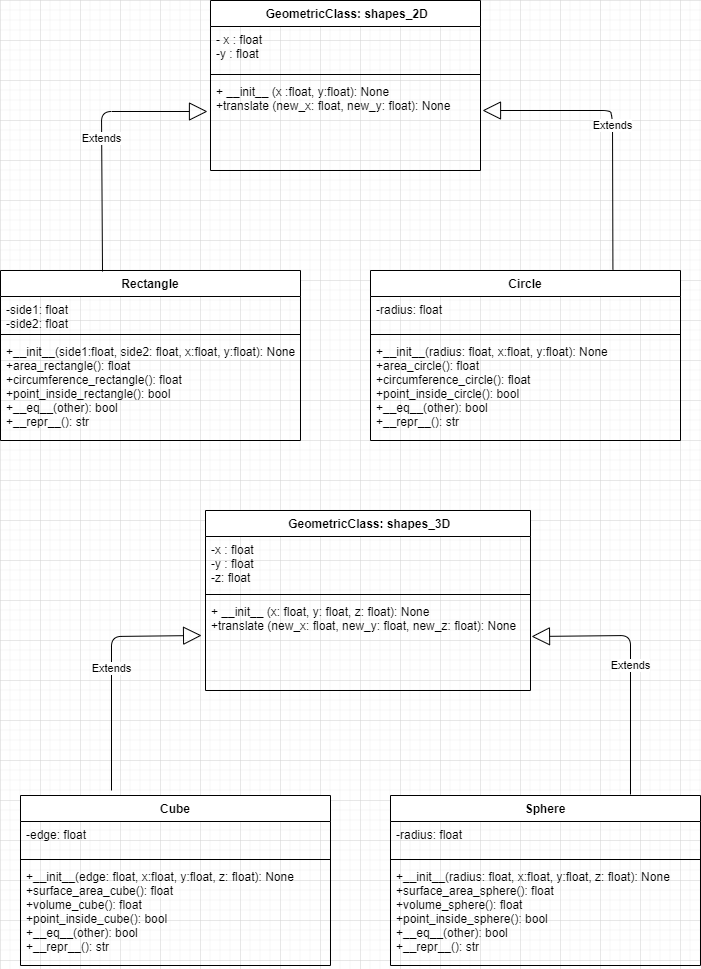

The diagram above was exported from draw.io. Its source (the exported page's mxGraphModel, read from the mxfile embedded in the PNG):
<mxGraphModel dx="1156" dy="450" grid="1" gridSize="10" guides="1" tooltips="1" connect="1" arrows="1" fold="1" page="0" pageScale="1" pageWidth="1100" pageHeight="850" background="#FFFFFF" math="0" shadow="0">
  <root>
    <mxCell id="0" />
    <mxCell id="1" parent="0" />
    <mxCell id="5_G73IkBJ9t78LHsmiM5-1" value=" GeometricClass: shapes_2D" style="swimlane;fontStyle=1;align=center;verticalAlign=top;childLayout=stackLayout;horizontal=1;startSize=26;horizontalStack=0;resizeParent=1;resizeParentMax=0;resizeLast=0;collapsible=1;marginBottom=0;hachureGap=4;pointerEvents=0;" vertex="1" parent="1">
      <mxGeometry x="170" width="270" height="170" as="geometry" />
    </mxCell>
    <mxCell id="5_G73IkBJ9t78LHsmiM5-2" value="- x : float&#10;-y : float" style="text;strokeColor=none;fillColor=none;align=left;verticalAlign=top;spacingLeft=4;spacingRight=4;overflow=hidden;rotatable=0;points=[[0,0.5],[1,0.5]];portConstraint=eastwest;" vertex="1" parent="5_G73IkBJ9t78LHsmiM5-1">
      <mxGeometry y="26" width="270" height="44" as="geometry" />
    </mxCell>
    <mxCell id="5_G73IkBJ9t78LHsmiM5-3" value="" style="line;strokeWidth=1;fillColor=none;align=left;verticalAlign=middle;spacingTop=-1;spacingLeft=3;spacingRight=3;rotatable=0;labelPosition=right;points=[];portConstraint=eastwest;" vertex="1" parent="5_G73IkBJ9t78LHsmiM5-1">
      <mxGeometry y="70" width="270" height="8" as="geometry" />
    </mxCell>
    <mxCell id="5_G73IkBJ9t78LHsmiM5-4" value="+ __init__ (x :float, y:float): None&#10;+translate (new_x: float, new_y: float): None&#10;" style="text;strokeColor=none;fillColor=none;align=left;verticalAlign=top;spacingLeft=4;spacingRight=4;overflow=hidden;rotatable=0;points=[[0,0.5],[1,0.5]];portConstraint=eastwest;" vertex="1" parent="5_G73IkBJ9t78LHsmiM5-1">
      <mxGeometry y="78" width="270" height="92" as="geometry" />
    </mxCell>
    <mxCell id="5_G73IkBJ9t78LHsmiM5-5" value="Rectangle" style="swimlane;fontStyle=1;align=center;verticalAlign=top;childLayout=stackLayout;horizontal=1;startSize=26;horizontalStack=0;resizeParent=1;resizeParentMax=0;resizeLast=0;collapsible=1;marginBottom=0;hachureGap=4;pointerEvents=0;" vertex="1" parent="1">
      <mxGeometry x="-40" y="270" width="300" height="170" as="geometry" />
    </mxCell>
    <mxCell id="5_G73IkBJ9t78LHsmiM5-6" value="-side1: float&#10;-side2: float" style="text;strokeColor=none;fillColor=none;align=left;verticalAlign=top;spacingLeft=4;spacingRight=4;overflow=hidden;rotatable=0;points=[[0,0.5],[1,0.5]];portConstraint=eastwest;" vertex="1" parent="5_G73IkBJ9t78LHsmiM5-5">
      <mxGeometry y="26" width="300" height="34" as="geometry" />
    </mxCell>
    <mxCell id="5_G73IkBJ9t78LHsmiM5-7" value="" style="line;strokeWidth=1;fillColor=none;align=left;verticalAlign=middle;spacingTop=-1;spacingLeft=3;spacingRight=3;rotatable=0;labelPosition=right;points=[];portConstraint=eastwest;" vertex="1" parent="5_G73IkBJ9t78LHsmiM5-5">
      <mxGeometry y="60" width="300" height="8" as="geometry" />
    </mxCell>
    <mxCell id="5_G73IkBJ9t78LHsmiM5-8" value="+__init__(side1:float, side2: float, x:float, y:float): None&#10;+area_rectangle(): float&#10;+circumference_rectangle(): float&#10;+point_inside_rectangle(): bool&#10;+__eq__(other): bool&#10;+__repr__(): str" style="text;strokeColor=none;fillColor=none;align=left;verticalAlign=top;spacingLeft=4;spacingRight=4;overflow=hidden;rotatable=0;points=[[0,0.5],[1,0.5]];portConstraint=eastwest;" vertex="1" parent="5_G73IkBJ9t78LHsmiM5-5">
      <mxGeometry y="68" width="300" height="102" as="geometry" />
    </mxCell>
    <mxCell id="5_G73IkBJ9t78LHsmiM5-11" value="Extends" style="endArrow=block;endSize=16;endFill=0;html=1;sourcePerimeterSpacing=8;targetPerimeterSpacing=8;exitX=0.34;exitY=0.006;exitDx=0;exitDy=0;exitPerimeter=0;" edge="1" parent="1" source="5_G73IkBJ9t78LHsmiM5-5">
      <mxGeometry width="160" relative="1" as="geometry">
        <mxPoint x="110" y="140" as="sourcePoint" />
        <mxPoint x="167" y="111" as="targetPoint" />
        <Array as="points">
          <mxPoint x="61" y="111" />
        </Array>
      </mxGeometry>
    </mxCell>
    <mxCell id="5_G73IkBJ9t78LHsmiM5-12" value="Extends" style="endArrow=block;endSize=16;endFill=0;html=1;sourcePerimeterSpacing=8;targetPerimeterSpacing=8;exitX=0.782;exitY=-0.006;exitDx=0;exitDy=0;exitPerimeter=0;" edge="1" parent="1" source="5_G73IkBJ9t78LHsmiM5-13">
      <mxGeometry width="160" relative="1" as="geometry">
        <mxPoint x="690" y="250" as="sourcePoint" />
        <mxPoint x="442" y="110" as="targetPoint" />
        <Array as="points">
          <mxPoint x="572" y="120" />
          <mxPoint x="570" y="110" />
        </Array>
      </mxGeometry>
    </mxCell>
    <mxCell id="5_G73IkBJ9t78LHsmiM5-13" value="Circle" style="swimlane;fontStyle=1;align=center;verticalAlign=top;childLayout=stackLayout;horizontal=1;startSize=26;horizontalStack=0;resizeParent=1;resizeParentMax=0;resizeLast=0;collapsible=1;marginBottom=0;hachureGap=4;pointerEvents=0;" vertex="1" parent="1">
      <mxGeometry x="330" y="270" width="310" height="170" as="geometry" />
    </mxCell>
    <mxCell id="5_G73IkBJ9t78LHsmiM5-14" value="-radius: float&#10;" style="text;strokeColor=none;fillColor=none;align=left;verticalAlign=top;spacingLeft=4;spacingRight=4;overflow=hidden;rotatable=0;points=[[0,0.5],[1,0.5]];portConstraint=eastwest;" vertex="1" parent="5_G73IkBJ9t78LHsmiM5-13">
      <mxGeometry y="26" width="310" height="34" as="geometry" />
    </mxCell>
    <mxCell id="5_G73IkBJ9t78LHsmiM5-15" value="" style="line;strokeWidth=1;fillColor=none;align=left;verticalAlign=middle;spacingTop=-1;spacingLeft=3;spacingRight=3;rotatable=0;labelPosition=right;points=[];portConstraint=eastwest;" vertex="1" parent="5_G73IkBJ9t78LHsmiM5-13">
      <mxGeometry y="60" width="310" height="8" as="geometry" />
    </mxCell>
    <mxCell id="5_G73IkBJ9t78LHsmiM5-16" value="+__init__(radius: float, x:float, y:float): None&#10;+area_circle(): float&#10;+circumference_circle(): float&#10;+point_inside_circle(): bool&#10;+__eq__(other): bool&#10;+__repr__(): str" style="text;strokeColor=none;fillColor=none;align=left;verticalAlign=top;spacingLeft=4;spacingRight=4;overflow=hidden;rotatable=0;points=[[0,0.5],[1,0.5]];portConstraint=eastwest;" vertex="1" parent="5_G73IkBJ9t78LHsmiM5-13">
      <mxGeometry y="68" width="310" height="102" as="geometry" />
    </mxCell>
    <mxCell id="5_G73IkBJ9t78LHsmiM5-17" value=" GeometricClass: shapes_3D" style="swimlane;fontStyle=1;align=center;verticalAlign=top;childLayout=stackLayout;horizontal=1;startSize=26;horizontalStack=0;resizeParent=1;resizeParentMax=0;resizeLast=0;collapsible=1;marginBottom=0;hachureGap=4;pointerEvents=0;" vertex="1" parent="1">
      <mxGeometry x="165" y="510" width="325" height="180" as="geometry" />
    </mxCell>
    <mxCell id="5_G73IkBJ9t78LHsmiM5-18" value="-x : float&#10;-y : float&#10;-z: float" style="text;strokeColor=none;fillColor=none;align=left;verticalAlign=top;spacingLeft=4;spacingRight=4;overflow=hidden;rotatable=0;points=[[0,0.5],[1,0.5]];portConstraint=eastwest;" vertex="1" parent="5_G73IkBJ9t78LHsmiM5-17">
      <mxGeometry y="26" width="325" height="54" as="geometry" />
    </mxCell>
    <mxCell id="5_G73IkBJ9t78LHsmiM5-19" value="" style="line;strokeWidth=1;fillColor=none;align=left;verticalAlign=middle;spacingTop=-1;spacingLeft=3;spacingRight=3;rotatable=0;labelPosition=right;points=[];portConstraint=eastwest;" vertex="1" parent="5_G73IkBJ9t78LHsmiM5-17">
      <mxGeometry y="80" width="325" height="8" as="geometry" />
    </mxCell>
    <mxCell id="5_G73IkBJ9t78LHsmiM5-20" value="+ __init__ (x: float, y: float, z: float): None&#10;+translate (new_x: float, new_y: float, new_z: float): None&#10;" style="text;strokeColor=none;fillColor=none;align=left;verticalAlign=top;spacingLeft=4;spacingRight=4;overflow=hidden;rotatable=0;points=[[0,0.5],[1,0.5]];portConstraint=eastwest;" vertex="1" parent="5_G73IkBJ9t78LHsmiM5-17">
      <mxGeometry y="88" width="325" height="92" as="geometry" />
    </mxCell>
    <mxCell id="5_G73IkBJ9t78LHsmiM5-23" value="Cube" style="swimlane;fontStyle=1;align=center;verticalAlign=top;childLayout=stackLayout;horizontal=1;startSize=26;horizontalStack=0;resizeParent=1;resizeParentMax=0;resizeLast=0;collapsible=1;marginBottom=0;hachureGap=4;pointerEvents=0;" vertex="1" parent="1">
      <mxGeometry x="-20" y="795" width="310" height="170" as="geometry" />
    </mxCell>
    <mxCell id="5_G73IkBJ9t78LHsmiM5-24" value="-edge: float" style="text;strokeColor=none;fillColor=none;align=left;verticalAlign=top;spacingLeft=4;spacingRight=4;overflow=hidden;rotatable=0;points=[[0,0.5],[1,0.5]];portConstraint=eastwest;" vertex="1" parent="5_G73IkBJ9t78LHsmiM5-23">
      <mxGeometry y="26" width="310" height="34" as="geometry" />
    </mxCell>
    <mxCell id="5_G73IkBJ9t78LHsmiM5-25" value="" style="line;strokeWidth=1;fillColor=none;align=left;verticalAlign=middle;spacingTop=-1;spacingLeft=3;spacingRight=3;rotatable=0;labelPosition=right;points=[];portConstraint=eastwest;" vertex="1" parent="5_G73IkBJ9t78LHsmiM5-23">
      <mxGeometry y="60" width="310" height="8" as="geometry" />
    </mxCell>
    <mxCell id="5_G73IkBJ9t78LHsmiM5-26" value="+__init__(edge: float, x:float, y:float, z: float): None&#10;+surface_area_cube(): float&#10;+volume_cube(): float&#10;+point_inside_cube(): bool&#10;+__eq__(other): bool&#10;+__repr__(): str" style="text;strokeColor=none;fillColor=none;align=left;verticalAlign=top;spacingLeft=4;spacingRight=4;overflow=hidden;rotatable=0;points=[[0,0.5],[1,0.5]];portConstraint=eastwest;" vertex="1" parent="5_G73IkBJ9t78LHsmiM5-23">
      <mxGeometry y="68" width="310" height="102" as="geometry" />
    </mxCell>
    <mxCell id="5_G73IkBJ9t78LHsmiM5-27" value="Extends" style="endArrow=block;endSize=16;endFill=0;html=1;sourcePerimeterSpacing=8;targetPerimeterSpacing=8;entryX=-0.012;entryY=0.402;entryDx=0;entryDy=0;entryPerimeter=0;" edge="1" parent="1" target="5_G73IkBJ9t78LHsmiM5-20">
      <mxGeometry width="160" relative="1" as="geometry">
        <mxPoint x="71" y="790" as="sourcePoint" />
        <mxPoint x="177.02999999999997" y="636.028" as="targetPoint" />
        <Array as="points">
          <mxPoint x="71" y="636" />
        </Array>
      </mxGeometry>
    </mxCell>
    <mxCell id="5_G73IkBJ9t78LHsmiM5-28" value="Extends" style="endArrow=block;endSize=16;endFill=0;html=1;sourcePerimeterSpacing=8;targetPerimeterSpacing=8;" edge="1" parent="1">
      <mxGeometry width="160" relative="1" as="geometry">
        <mxPoint x="590" y="794" as="sourcePoint" />
        <mxPoint x="491" y="636" as="targetPoint" />
        <Array as="points">
          <mxPoint x="590" y="635" />
        </Array>
      </mxGeometry>
    </mxCell>
    <mxCell id="5_G73IkBJ9t78LHsmiM5-29" value="Sphere" style="swimlane;fontStyle=1;align=center;verticalAlign=top;childLayout=stackLayout;horizontal=1;startSize=26;horizontalStack=0;resizeParent=1;resizeParentMax=0;resizeLast=0;collapsible=1;marginBottom=0;hachureGap=4;pointerEvents=0;" vertex="1" parent="1">
      <mxGeometry x="350" y="795" width="310" height="170" as="geometry" />
    </mxCell>
    <mxCell id="5_G73IkBJ9t78LHsmiM5-30" value="-radius: float&#10;" style="text;strokeColor=none;fillColor=none;align=left;verticalAlign=top;spacingLeft=4;spacingRight=4;overflow=hidden;rotatable=0;points=[[0,0.5],[1,0.5]];portConstraint=eastwest;" vertex="1" parent="5_G73IkBJ9t78LHsmiM5-29">
      <mxGeometry y="26" width="310" height="34" as="geometry" />
    </mxCell>
    <mxCell id="5_G73IkBJ9t78LHsmiM5-31" value="" style="line;strokeWidth=1;fillColor=none;align=left;verticalAlign=middle;spacingTop=-1;spacingLeft=3;spacingRight=3;rotatable=0;labelPosition=right;points=[];portConstraint=eastwest;" vertex="1" parent="5_G73IkBJ9t78LHsmiM5-29">
      <mxGeometry y="60" width="310" height="8" as="geometry" />
    </mxCell>
    <mxCell id="5_G73IkBJ9t78LHsmiM5-32" value="+__init__(radius: float, x:float, y:float, z: float): None&#10;+surface_area_sphere(): float&#10;+volume_sphere(): float&#10;+point_inside_sphere(): bool&#10;+__eq__(other): bool&#10;+__repr__(): str" style="text;strokeColor=none;fillColor=none;align=left;verticalAlign=top;spacingLeft=4;spacingRight=4;overflow=hidden;rotatable=0;points=[[0,0.5],[1,0.5]];portConstraint=eastwest;" vertex="1" parent="5_G73IkBJ9t78LHsmiM5-29">
      <mxGeometry y="68" width="310" height="102" as="geometry" />
    </mxCell>
  </root>
</mxGraphModel>